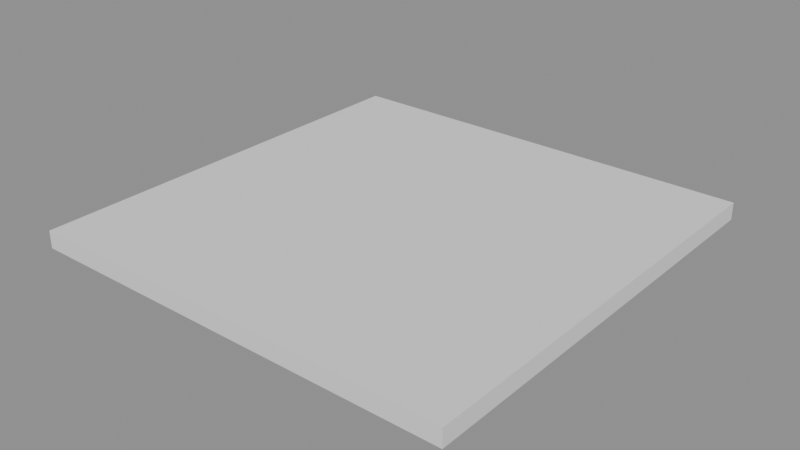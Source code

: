 # Source: p0108.blend  (saved by Blender 4.5.90; exported with 4.5.12 LTS)
import bpy
from mathutils import Matrix  # noqa: F401  (used for matrix-valued properties, if any)

bpy.ops.wm.read_factory_settings(use_empty=True)
scene = bpy.context.scene
scene.name = 'Scene'

# ---- collections
col_asset_p0108 = bpy.data.collections.new('Asset_p0108'); scene.collection.children.link(col_asset_p0108)

# ---- meshes
me_cube = bpy.data.meshes.new('Cube')
me_cube.from_pydata([(-2.5, -2.5, -0.1), (-2.5, -2.5, 0.1), (-2.5, 2.5, -0.1), (-2.5, 2.5, 0.1), (2.5, -2.5, -0.1), (2.5, -2.5, 0.1), (2.5, 2.5, -0.1), (2.5, 2.5, 0.1)], [], [(0, 1, 3, 2), (2, 3, 7, 6), (6, 7, 5, 4), (4, 5, 1, 0), (2, 6, 4, 0), (7, 3, 1, 5)])
_uv = me_cube.uv_layers.new(name='UVMap')
_uv.uv.foreach_set('vector', [0.375, 0.0, 0.625, 0.0, 0.625, 0.25, 0.375, 0.25, 0.375, 0.25, 0.625, 0.25, 0.625, 0.5, 0.375, 0.5, 0.375, 0.5, 0.625, 0.5, 0.625, 0.75, 0.375, 0.75, 0.375, 0.75, 0.625, 0.75, 0.625, 1.0, 0.375, 1.0, 0.125, 0.5, 0.375, 0.5, 0.375, 0.75, 0.125, 0.75, 0.625, 0.5, 0.875, 0.5, 0.875, 0.75, 0.625, 0.75])
me_cube.update()

# ---- objects
ob_cube = bpy.data.objects.new('Cube', me_cube)

# ---- transforms, parenting, visibility, modifiers, constraints
ob_cube.location = (0.0, 0.0, -0.1)

# ---- collection membership
col_asset_p0108.objects.link(ob_cube)

# ---- scene / render settings (as saved in the file)
scene.frame_start = 1; scene.frame_end = 250; scene.frame_set(1)
scene.render.engine = 'BLENDER_EEVEE_NEXT'
bpy.context.view_layer.update()

# ---- added for rendering (the .blend has no active camera and no usable light): camera, sun + grey world if the file has none
cam_auto = bpy.data.cameras.new('AutoCamera')
cam_auto.lens = 50.0
cam_auto.sensor_width = 36.0
cam_auto.clip_end = 1000.0
ob_auto_camera = bpy.data.objects.new('AutoCamera', cam_auto)
scene.collection.objects.link(ob_auto_camera)
ob_auto_camera.location = (6.54494, -7.85393, 5.13595)
ob_auto_camera.rotation_euler = (1.09748, -7.21219e-08, 0.694738)
scene.camera = ob_auto_camera
light_auto_sun = bpy.data.lights.new('AutoSun', 'SUN')
light_auto_sun.energy = 3.0
light_auto_sun.angle = 0.0523599
ob_auto_sun = bpy.data.objects.new('AutoSun', light_auto_sun)
scene.collection.objects.link(ob_auto_sun)
ob_auto_sun.rotation_euler = (0.872665, 0.174533, 0.523599)
if scene.world is None:
    world_auto = bpy.data.worlds.new('AutoWorld')
    world_auto.color = (0.3, 0.3, 0.3)
    scene.world = world_auto
bpy.context.view_layer.update()
